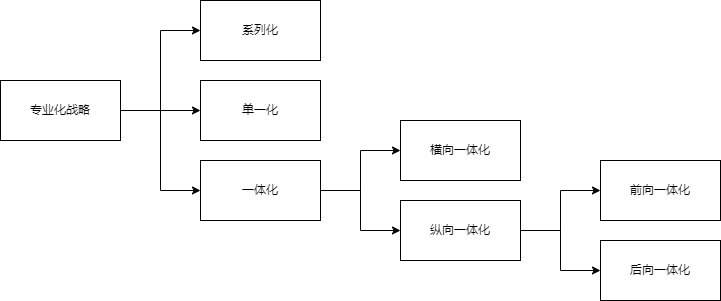

The diagram above was exported from draw.io. Its source (the exported page's mxGraphModel, read from the mxfile embedded in the PNG):
<mxGraphModel dx="1036" dy="828" grid="1" gridSize="10" guides="1" tooltips="1" connect="1" arrows="1" fold="1" page="1" pageScale="1" pageWidth="827" pageHeight="1169" math="0" shadow="0">
  <root>
    <mxCell id="0" />
    <mxCell id="1" parent="0" />
    <mxCell id="rp-V05HE4y0EaHYeP21P-3" value="" style="edgeStyle=orthogonalEdgeStyle;rounded=0;orthogonalLoop=1;jettySize=auto;html=1;" edge="1" parent="1" source="rp-V05HE4y0EaHYeP21P-1" target="rp-V05HE4y0EaHYeP21P-2">
      <mxGeometry relative="1" as="geometry" />
    </mxCell>
    <mxCell id="rp-V05HE4y0EaHYeP21P-6" style="edgeStyle=orthogonalEdgeStyle;rounded=0;orthogonalLoop=1;jettySize=auto;html=1;entryX=0;entryY=0.5;entryDx=0;entryDy=0;" edge="1" parent="1" source="rp-V05HE4y0EaHYeP21P-1" target="rp-V05HE4y0EaHYeP21P-4">
      <mxGeometry relative="1" as="geometry" />
    </mxCell>
    <mxCell id="rp-V05HE4y0EaHYeP21P-7" style="edgeStyle=orthogonalEdgeStyle;rounded=0;orthogonalLoop=1;jettySize=auto;html=1;entryX=0;entryY=0.5;entryDx=0;entryDy=0;" edge="1" parent="1" source="rp-V05HE4y0EaHYeP21P-1" target="rp-V05HE4y0EaHYeP21P-5">
      <mxGeometry relative="1" as="geometry" />
    </mxCell>
    <mxCell id="rp-V05HE4y0EaHYeP21P-1" value="专业化战略" style="rounded=0;whiteSpace=wrap;html=1;" vertex="1" parent="1">
      <mxGeometry x="40" y="160" width="120" height="60" as="geometry" />
    </mxCell>
    <mxCell id="rp-V05HE4y0EaHYeP21P-2" value="单一化" style="rounded=0;whiteSpace=wrap;html=1;" vertex="1" parent="1">
      <mxGeometry x="240" y="160" width="120" height="60" as="geometry" />
    </mxCell>
    <mxCell id="rp-V05HE4y0EaHYeP21P-4" value="系列化" style="rounded=0;whiteSpace=wrap;html=1;" vertex="1" parent="1">
      <mxGeometry x="240" y="80" width="120" height="60" as="geometry" />
    </mxCell>
    <mxCell id="rp-V05HE4y0EaHYeP21P-9" value="" style="edgeStyle=orthogonalEdgeStyle;rounded=0;orthogonalLoop=1;jettySize=auto;html=1;" edge="1" parent="1" source="rp-V05HE4y0EaHYeP21P-5" target="rp-V05HE4y0EaHYeP21P-8">
      <mxGeometry relative="1" as="geometry" />
    </mxCell>
    <mxCell id="rp-V05HE4y0EaHYeP21P-11" style="edgeStyle=orthogonalEdgeStyle;rounded=0;orthogonalLoop=1;jettySize=auto;html=1;entryX=0;entryY=0.5;entryDx=0;entryDy=0;" edge="1" parent="1" source="rp-V05HE4y0EaHYeP21P-5" target="rp-V05HE4y0EaHYeP21P-10">
      <mxGeometry relative="1" as="geometry" />
    </mxCell>
    <mxCell id="rp-V05HE4y0EaHYeP21P-5" value="一体化" style="rounded=0;whiteSpace=wrap;html=1;" vertex="1" parent="1">
      <mxGeometry x="240" y="240" width="120" height="60" as="geometry" />
    </mxCell>
    <mxCell id="rp-V05HE4y0EaHYeP21P-8" value="横向一体化" style="rounded=0;whiteSpace=wrap;html=1;" vertex="1" parent="1">
      <mxGeometry x="440" y="200" width="120" height="60" as="geometry" />
    </mxCell>
    <mxCell id="rp-V05HE4y0EaHYeP21P-17" style="edgeStyle=orthogonalEdgeStyle;rounded=0;orthogonalLoop=1;jettySize=auto;html=1;entryX=0;entryY=0.5;entryDx=0;entryDy=0;" edge="1" parent="1" source="rp-V05HE4y0EaHYeP21P-10" target="rp-V05HE4y0EaHYeP21P-16">
      <mxGeometry relative="1" as="geometry" />
    </mxCell>
    <mxCell id="rp-V05HE4y0EaHYeP21P-18" style="edgeStyle=orthogonalEdgeStyle;rounded=0;orthogonalLoop=1;jettySize=auto;html=1;" edge="1" parent="1" source="rp-V05HE4y0EaHYeP21P-10" target="rp-V05HE4y0EaHYeP21P-15">
      <mxGeometry relative="1" as="geometry" />
    </mxCell>
    <mxCell id="rp-V05HE4y0EaHYeP21P-10" value="纵向一体化" style="rounded=0;whiteSpace=wrap;html=1;" vertex="1" parent="1">
      <mxGeometry x="440" y="280" width="120" height="60" as="geometry" />
    </mxCell>
    <mxCell id="rp-V05HE4y0EaHYeP21P-15" value="后向一体化" style="rounded=0;whiteSpace=wrap;html=1;" vertex="1" parent="1">
      <mxGeometry x="640" y="320" width="120" height="60" as="geometry" />
    </mxCell>
    <mxCell id="rp-V05HE4y0EaHYeP21P-16" value="前向一体化" style="rounded=0;whiteSpace=wrap;html=1;" vertex="1" parent="1">
      <mxGeometry x="640" y="240" width="120" height="60" as="geometry" />
    </mxCell>
  </root>
</mxGraphModel>